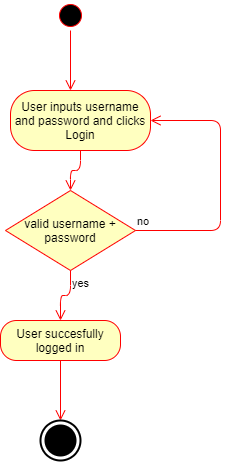

The diagram above was exported from draw.io. Its source (the exported page's mxGraphModel, read from the mxfile embedded in the PNG):
<mxGraphModel dx="1422" dy="745" grid="1" gridSize="10" guides="1" tooltips="1" connect="1" arrows="1" fold="1" page="1" pageScale="1" pageWidth="850" pageHeight="1100" math="0" shadow="0">
  <root>
    <mxCell id="0" />
    <mxCell id="1" parent="0" />
    <mxCell id="pDPceO1NWC9OQhKsudhs-1" value="" style="ellipse;html=1;shape=startState;fillColor=#000000;strokeColor=#ff0000;" parent="1" vertex="1">
      <mxGeometry x="395" y="120" width="30" height="30" as="geometry" />
    </mxCell>
    <mxCell id="pDPceO1NWC9OQhKsudhs-2" value="" style="edgeStyle=orthogonalEdgeStyle;html=1;verticalAlign=bottom;endArrow=open;endSize=8;strokeColor=#ff0000;" parent="1" source="pDPceO1NWC9OQhKsudhs-1" edge="1">
      <mxGeometry relative="1" as="geometry">
        <mxPoint x="410" y="210" as="targetPoint" />
      </mxGeometry>
    </mxCell>
    <mxCell id="pDPceO1NWC9OQhKsudhs-4" value="User inputs username and password and clicks Login" style="rounded=1;whiteSpace=wrap;html=1;arcSize=40;fontColor=#000000;fillColor=#ffffc0;strokeColor=#ff0000;" parent="1" vertex="1">
      <mxGeometry x="350" y="210" width="140" height="60" as="geometry" />
    </mxCell>
    <mxCell id="pDPceO1NWC9OQhKsudhs-5" value="" style="edgeStyle=orthogonalEdgeStyle;html=1;verticalAlign=bottom;endArrow=open;endSize=8;strokeColor=#ff0000;" parent="1" source="pDPceO1NWC9OQhKsudhs-4" edge="1">
      <mxGeometry relative="1" as="geometry">
        <mxPoint x="410" y="310" as="targetPoint" />
      </mxGeometry>
    </mxCell>
    <mxCell id="pDPceO1NWC9OQhKsudhs-6" value="valid username + password" style="rhombus;whiteSpace=wrap;html=1;fillColor=#ffffc0;strokeColor=#ff0000;" parent="1" vertex="1">
      <mxGeometry x="345" y="310" width="130" height="80" as="geometry" />
    </mxCell>
    <mxCell id="pDPceO1NWC9OQhKsudhs-7" value="no" style="edgeStyle=orthogonalEdgeStyle;html=1;align=left;verticalAlign=bottom;endArrow=open;endSize=8;strokeColor=#ff0000;entryX=1;entryY=0.5;entryDx=0;entryDy=0;" parent="1" source="pDPceO1NWC9OQhKsudhs-6" target="pDPceO1NWC9OQhKsudhs-4" edge="1">
      <mxGeometry x="-1" relative="1" as="geometry">
        <mxPoint x="540" y="360" as="targetPoint" />
        <Array as="points">
          <mxPoint x="560" y="350" />
          <mxPoint x="560" y="240" />
        </Array>
      </mxGeometry>
    </mxCell>
    <mxCell id="pDPceO1NWC9OQhKsudhs-8" value="yes" style="edgeStyle=orthogonalEdgeStyle;html=1;align=left;verticalAlign=top;endArrow=open;endSize=8;strokeColor=#ff0000;" parent="1" source="pDPceO1NWC9OQhKsudhs-6" edge="1">
      <mxGeometry x="-1" relative="1" as="geometry">
        <mxPoint x="400" y="440" as="targetPoint" />
      </mxGeometry>
    </mxCell>
    <mxCell id="pDPceO1NWC9OQhKsudhs-9" value="User succesfully logged in" style="rounded=1;whiteSpace=wrap;html=1;arcSize=40;fontColor=#000000;fillColor=#ffffc0;strokeColor=#ff0000;" parent="1" vertex="1">
      <mxGeometry x="340" y="440" width="120" height="40" as="geometry" />
    </mxCell>
    <mxCell id="pDPceO1NWC9OQhKsudhs-10" value="" style="edgeStyle=orthogonalEdgeStyle;html=1;verticalAlign=bottom;endArrow=open;endSize=8;strokeColor=#ff0000;" parent="1" source="pDPceO1NWC9OQhKsudhs-9" edge="1">
      <mxGeometry relative="1" as="geometry">
        <mxPoint x="400" y="540" as="targetPoint" />
      </mxGeometry>
    </mxCell>
    <mxCell id="pDPceO1NWC9OQhKsudhs-11" value="" style="html=1;shape=mxgraph.sysml.actFinal;strokeWidth=2;verticalLabelPosition=bottom;verticalAlignment=top;" parent="1" vertex="1">
      <mxGeometry x="380" y="540" width="40" height="40" as="geometry" />
    </mxCell>
  </root>
</mxGraphModel>